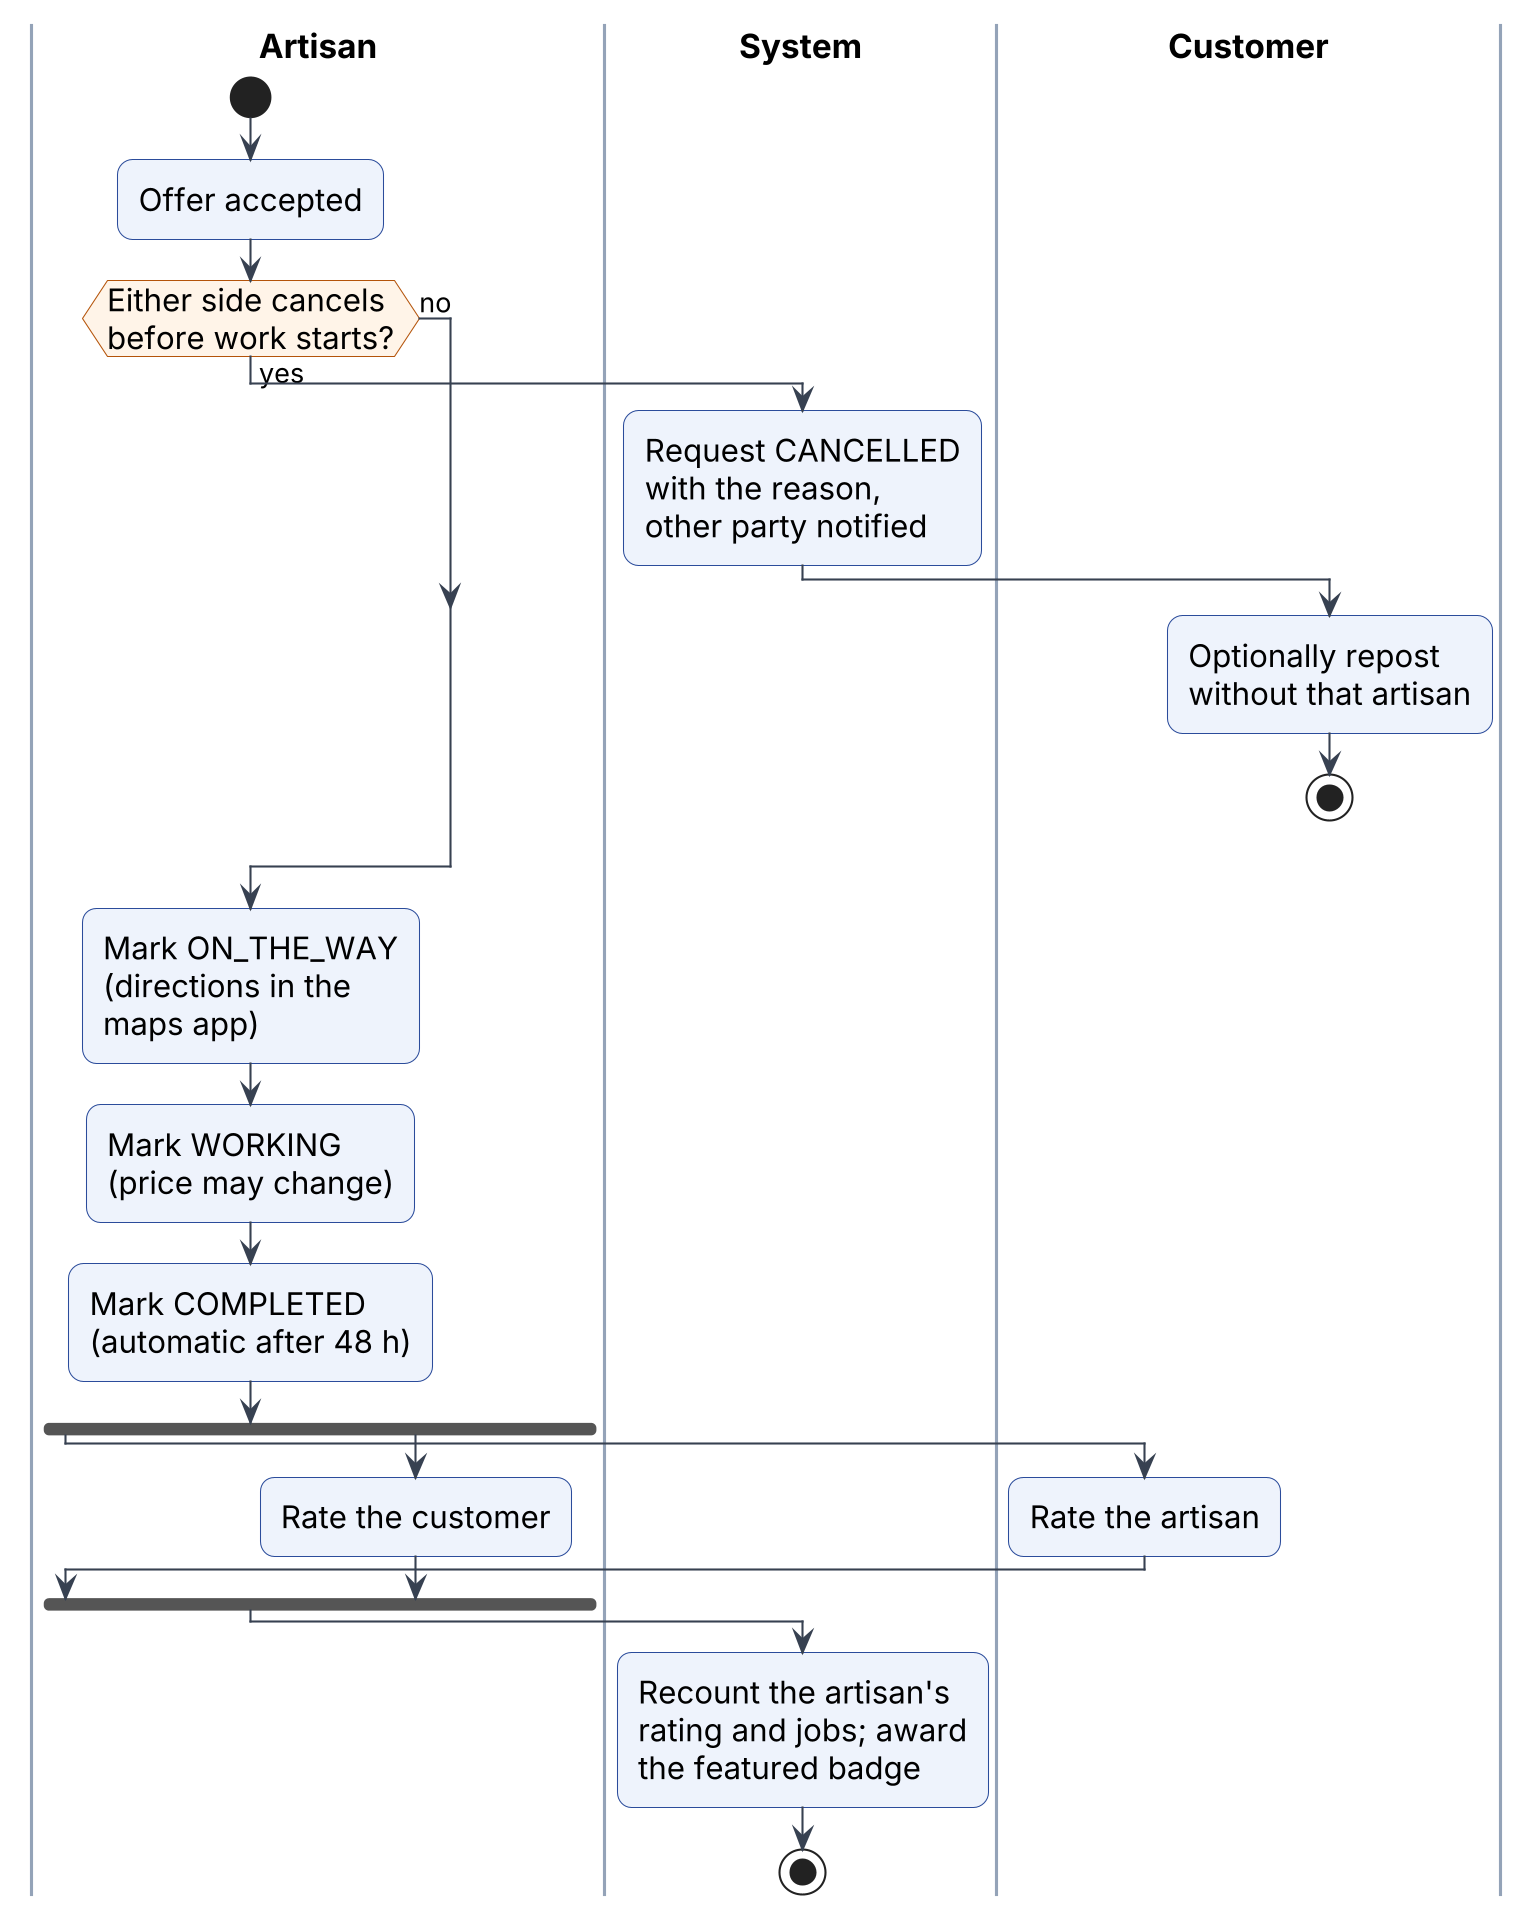

The diagram above was rendered by PlantUML. Its source (embedded in the PNG):
@startuml
skinparamlocked dpi 200
!include _style.iuml
|Artisan|
start
:Offer accepted;
if (Either side cancels
before work starts?) then (yes)
  |System|
  :Request CANCELLED
  with the reason,
  other party notified;
  |Customer|
  :Optionally repost
  without that artisan;
  stop
else (no)
endif
|Artisan|
:Mark ON_THE_WAY
(directions in the
maps app);
:Mark WORKING
(price may change);
:Mark COMPLETED
(automatic after 48 h);
fork
  |Customer|
  :Rate the artisan;
fork again
  |Artisan|
  :Rate the customer;
end fork
|System|
:Recount the artisan's
rating and jobs; award
the featured badge;
stop
@enduml